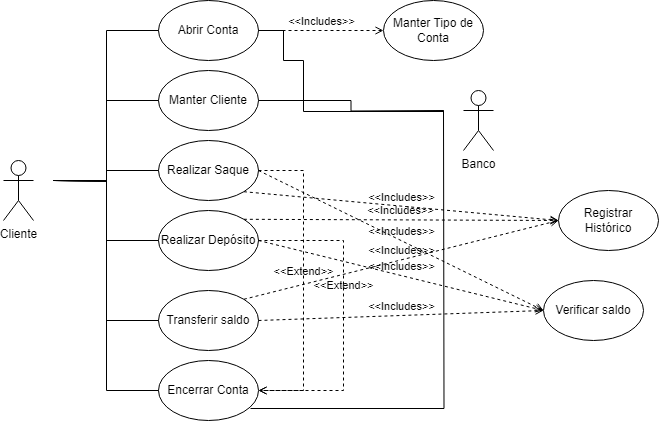

The diagram above was exported from draw.io. Its source (the exported page's mxGraphModel, read from the mxfile embedded in the PNG):
<mxGraphModel dx="880" dy="444" grid="1" gridSize="10" guides="1" tooltips="1" connect="1" arrows="1" fold="1" page="1" pageScale="1" pageWidth="827" pageHeight="1169" math="0" shadow="0">
  <root>
    <mxCell id="0" />
    <mxCell id="1" parent="0" />
    <mxCell id="vhYtlOlZwM0nRscII6Cw-1" value="Cliente" style="shape=umlActor;verticalLabelPosition=bottom;verticalAlign=top;html=1;" vertex="1" parent="1">
      <mxGeometry x="70" y="200" width="30" height="60" as="geometry" />
    </mxCell>
    <mxCell id="vhYtlOlZwM0nRscII6Cw-2" value="Abrir Conta" style="ellipse;html=1;whiteSpace=wrap;" vertex="1" parent="1">
      <mxGeometry x="225" y="40" width="100" height="60" as="geometry" />
    </mxCell>
    <mxCell id="vhYtlOlZwM0nRscII6Cw-3" value="Manter Tipo de Conta" style="ellipse;html=1;whiteSpace=wrap;" vertex="1" parent="1">
      <mxGeometry x="450" y="40" width="100" height="60" as="geometry" />
    </mxCell>
    <mxCell id="vhYtlOlZwM0nRscII6Cw-4" value="Manter Cliente" style="ellipse;html=1;whiteSpace=wrap;" vertex="1" parent="1">
      <mxGeometry x="225" y="110" width="100" height="60" as="geometry" />
    </mxCell>
    <mxCell id="vhYtlOlZwM0nRscII6Cw-5" value="&amp;lt;&amp;lt;Includes&lt;span style=&quot;background-color: initial;&quot;&gt;&amp;gt;&amp;gt;&lt;/span&gt;" style="endArrow=open;html=1;rounded=0;align=center;verticalAlign=bottom;dashed=1;endFill=0;labelBackgroundColor=none;exitX=1;exitY=0.5;exitDx=0;exitDy=0;entryX=0;entryY=0.5;entryDx=0;entryDy=0;" edge="1" parent="1" source="vhYtlOlZwM0nRscII6Cw-2" target="vhYtlOlZwM0nRscII6Cw-3">
      <mxGeometry relative="1" as="geometry">
        <mxPoint x="330" y="230" as="sourcePoint" />
        <mxPoint x="490" y="230" as="targetPoint" />
      </mxGeometry>
    </mxCell>
    <mxCell id="vhYtlOlZwM0nRscII6Cw-6" value="" style="resizable=0;html=1;align=center;verticalAlign=top;labelBackgroundColor=none;" connectable="0" vertex="1" parent="vhYtlOlZwM0nRscII6Cw-5">
      <mxGeometry relative="1" as="geometry" />
    </mxCell>
    <mxCell id="vhYtlOlZwM0nRscII6Cw-7" value="Realizar Saque" style="ellipse;html=1;whiteSpace=wrap;" vertex="1" parent="1">
      <mxGeometry x="225" y="180" width="100" height="60" as="geometry" />
    </mxCell>
    <mxCell id="vhYtlOlZwM0nRscII6Cw-8" value="Realizar Depósito" style="ellipse;html=1;whiteSpace=wrap;" vertex="1" parent="1">
      <mxGeometry x="225" y="250" width="100" height="60" as="geometry" />
    </mxCell>
    <mxCell id="vhYtlOlZwM0nRscII6Cw-9" value="Verificar saldo" style="ellipse;html=1;whiteSpace=wrap;" vertex="1" parent="1">
      <mxGeometry x="610" y="320" width="100" height="60" as="geometry" />
    </mxCell>
    <mxCell id="vhYtlOlZwM0nRscII6Cw-10" value="Registrar Histórico" style="ellipse;html=1;whiteSpace=wrap;" vertex="1" parent="1">
      <mxGeometry x="625" y="230" width="100" height="60" as="geometry" />
    </mxCell>
    <mxCell id="vhYtlOlZwM0nRscII6Cw-11" value="Transferir saldo" style="ellipse;html=1;whiteSpace=wrap;" vertex="1" parent="1">
      <mxGeometry x="225" y="330" width="100" height="60" as="geometry" />
    </mxCell>
    <mxCell id="vhYtlOlZwM0nRscII6Cw-12" value="Encerrar Conta" style="ellipse;html=1;whiteSpace=wrap;" vertex="1" parent="1">
      <mxGeometry x="225" y="400" width="100" height="60" as="geometry" />
    </mxCell>
    <mxCell id="vhYtlOlZwM0nRscII6Cw-13" value="Banco" style="shape=umlActor;verticalLabelPosition=bottom;verticalAlign=top;html=1;" vertex="1" parent="1">
      <mxGeometry x="530" y="130" width="30" height="60" as="geometry" />
    </mxCell>
    <mxCell id="vhYtlOlZwM0nRscII6Cw-16" value="" style="endArrow=none;html=1;endSize=12;startArrow=none;startSize=14;startFill=0;edgeStyle=orthogonalEdgeStyle;align=center;verticalAlign=bottom;endFill=0;rounded=0;entryX=0;entryY=0.5;entryDx=0;entryDy=0;" edge="1" parent="1" target="vhYtlOlZwM0nRscII6Cw-2">
      <mxGeometry y="3" relative="1" as="geometry">
        <mxPoint x="120" y="220" as="sourcePoint" />
        <mxPoint x="490" y="230" as="targetPoint" />
      </mxGeometry>
    </mxCell>
    <mxCell id="vhYtlOlZwM0nRscII6Cw-17" value="" style="endArrow=none;html=1;endSize=12;startArrow=none;startSize=14;startFill=0;edgeStyle=orthogonalEdgeStyle;align=center;verticalAlign=bottom;endFill=0;rounded=0;entryX=0;entryY=0.5;entryDx=0;entryDy=0;" edge="1" parent="1" target="vhYtlOlZwM0nRscII6Cw-4">
      <mxGeometry y="3" relative="1" as="geometry">
        <mxPoint x="120" y="220" as="sourcePoint" />
        <mxPoint x="235" y="80" as="targetPoint" />
      </mxGeometry>
    </mxCell>
    <mxCell id="vhYtlOlZwM0nRscII6Cw-18" value="" style="endArrow=none;html=1;endSize=12;startArrow=none;startSize=14;startFill=0;edgeStyle=orthogonalEdgeStyle;align=center;verticalAlign=bottom;endFill=0;rounded=0;entryX=0;entryY=0.5;entryDx=0;entryDy=0;" edge="1" parent="1" target="vhYtlOlZwM0nRscII6Cw-7">
      <mxGeometry y="3" relative="1" as="geometry">
        <mxPoint x="120" y="220" as="sourcePoint" />
        <mxPoint x="245" y="90" as="targetPoint" />
      </mxGeometry>
    </mxCell>
    <mxCell id="vhYtlOlZwM0nRscII6Cw-19" value="" style="endArrow=none;html=1;endSize=12;startArrow=none;startSize=14;startFill=0;edgeStyle=orthogonalEdgeStyle;align=center;verticalAlign=bottom;endFill=0;rounded=0;entryX=0;entryY=0.5;entryDx=0;entryDy=0;" edge="1" parent="1" target="vhYtlOlZwM0nRscII6Cw-8">
      <mxGeometry y="3" relative="1" as="geometry">
        <mxPoint x="120" y="220" as="sourcePoint" />
        <mxPoint x="255" y="100" as="targetPoint" />
      </mxGeometry>
    </mxCell>
    <mxCell id="vhYtlOlZwM0nRscII6Cw-20" value="" style="endArrow=none;html=1;endSize=12;startArrow=none;startSize=14;startFill=0;edgeStyle=orthogonalEdgeStyle;align=center;verticalAlign=bottom;endFill=0;rounded=0;entryX=0;entryY=0.5;entryDx=0;entryDy=0;" edge="1" parent="1" target="vhYtlOlZwM0nRscII6Cw-11">
      <mxGeometry y="3" relative="1" as="geometry">
        <mxPoint x="120" y="220" as="sourcePoint" />
        <mxPoint x="265" y="110" as="targetPoint" />
      </mxGeometry>
    </mxCell>
    <mxCell id="vhYtlOlZwM0nRscII6Cw-21" value="" style="endArrow=none;html=1;endSize=12;startArrow=none;startSize=14;startFill=0;edgeStyle=orthogonalEdgeStyle;align=center;verticalAlign=bottom;endFill=0;rounded=0;entryX=0;entryY=0.5;entryDx=0;entryDy=0;" edge="1" parent="1" target="vhYtlOlZwM0nRscII6Cw-12">
      <mxGeometry y="3" relative="1" as="geometry">
        <mxPoint x="120" y="220" as="sourcePoint" />
        <mxPoint x="275" y="120" as="targetPoint" />
      </mxGeometry>
    </mxCell>
    <mxCell id="vhYtlOlZwM0nRscII6Cw-22" value="&amp;lt;&amp;lt;Includes&lt;span style=&quot;background-color: initial;&quot;&gt;&amp;gt;&amp;gt;&lt;/span&gt;" style="endArrow=open;html=1;rounded=0;align=center;verticalAlign=bottom;dashed=1;endFill=0;labelBackgroundColor=none;exitX=1;exitY=0.5;exitDx=0;exitDy=0;entryX=0;entryY=0.5;entryDx=0;entryDy=0;" edge="1" parent="1" source="vhYtlOlZwM0nRscII6Cw-7" target="vhYtlOlZwM0nRscII6Cw-9">
      <mxGeometry relative="1" as="geometry">
        <mxPoint x="335" y="80" as="sourcePoint" />
        <mxPoint x="460" y="80" as="targetPoint" />
      </mxGeometry>
    </mxCell>
    <mxCell id="vhYtlOlZwM0nRscII6Cw-23" value="" style="resizable=0;html=1;align=center;verticalAlign=top;labelBackgroundColor=none;" connectable="0" vertex="1" parent="vhYtlOlZwM0nRscII6Cw-22">
      <mxGeometry relative="1" as="geometry" />
    </mxCell>
    <mxCell id="vhYtlOlZwM0nRscII6Cw-24" value="&amp;lt;&amp;lt;Includes&lt;span style=&quot;background-color: initial;&quot;&gt;&amp;gt;&amp;gt;&lt;/span&gt;" style="endArrow=open;html=1;rounded=0;align=center;verticalAlign=bottom;dashed=1;endFill=0;labelBackgroundColor=none;exitX=1;exitY=0.5;exitDx=0;exitDy=0;entryX=0;entryY=0.5;entryDx=0;entryDy=0;" edge="1" parent="1" source="vhYtlOlZwM0nRscII6Cw-8" target="vhYtlOlZwM0nRscII6Cw-9">
      <mxGeometry relative="1" as="geometry">
        <mxPoint x="335" y="220" as="sourcePoint" />
        <mxPoint x="520" y="310" as="targetPoint" />
      </mxGeometry>
    </mxCell>
    <mxCell id="vhYtlOlZwM0nRscII6Cw-25" value="" style="resizable=0;html=1;align=center;verticalAlign=top;labelBackgroundColor=none;" connectable="0" vertex="1" parent="vhYtlOlZwM0nRscII6Cw-24">
      <mxGeometry relative="1" as="geometry" />
    </mxCell>
    <mxCell id="vhYtlOlZwM0nRscII6Cw-26" value="&amp;lt;&amp;lt;Includes&lt;span style=&quot;background-color: initial;&quot;&gt;&amp;gt;&amp;gt;&lt;/span&gt;" style="endArrow=open;html=1;rounded=0;align=center;verticalAlign=bottom;dashed=1;endFill=0;labelBackgroundColor=none;exitX=1;exitY=0.5;exitDx=0;exitDy=0;entryX=0;entryY=0.5;entryDx=0;entryDy=0;" edge="1" parent="1" source="vhYtlOlZwM0nRscII6Cw-11" target="vhYtlOlZwM0nRscII6Cw-9">
      <mxGeometry relative="1" as="geometry">
        <mxPoint x="345" y="230" as="sourcePoint" />
        <mxPoint x="530" y="320" as="targetPoint" />
      </mxGeometry>
    </mxCell>
    <mxCell id="vhYtlOlZwM0nRscII6Cw-27" value="" style="resizable=0;html=1;align=center;verticalAlign=top;labelBackgroundColor=none;" connectable="0" vertex="1" parent="vhYtlOlZwM0nRscII6Cw-26">
      <mxGeometry relative="1" as="geometry" />
    </mxCell>
    <mxCell id="vhYtlOlZwM0nRscII6Cw-28" value="&amp;lt;&amp;lt;Includes&lt;span style=&quot;background-color: initial;&quot;&gt;&amp;gt;&amp;gt;&lt;/span&gt;" style="endArrow=open;html=1;rounded=0;align=center;verticalAlign=bottom;dashed=1;endFill=0;labelBackgroundColor=none;exitX=1;exitY=1;exitDx=0;exitDy=0;entryX=0;entryY=0.5;entryDx=0;entryDy=0;" edge="1" parent="1" source="vhYtlOlZwM0nRscII6Cw-7" target="vhYtlOlZwM0nRscII6Cw-10">
      <mxGeometry relative="1" as="geometry">
        <mxPoint x="355" y="240" as="sourcePoint" />
        <mxPoint x="540" y="330" as="targetPoint" />
      </mxGeometry>
    </mxCell>
    <mxCell id="vhYtlOlZwM0nRscII6Cw-29" value="" style="resizable=0;html=1;align=center;verticalAlign=top;labelBackgroundColor=none;" connectable="0" vertex="1" parent="vhYtlOlZwM0nRscII6Cw-28">
      <mxGeometry relative="1" as="geometry" />
    </mxCell>
    <mxCell id="vhYtlOlZwM0nRscII6Cw-30" value="&amp;lt;&amp;lt;Includes&lt;span style=&quot;background-color: initial;&quot;&gt;&amp;gt;&amp;gt;&lt;/span&gt;" style="endArrow=open;html=1;rounded=0;align=center;verticalAlign=bottom;dashed=1;endFill=0;labelBackgroundColor=none;exitX=1;exitY=0;exitDx=0;exitDy=0;entryX=0;entryY=0.5;entryDx=0;entryDy=0;" edge="1" parent="1" source="vhYtlOlZwM0nRscII6Cw-11" target="vhYtlOlZwM0nRscII6Cw-10">
      <mxGeometry relative="1" as="geometry">
        <mxPoint x="320" y="241" as="sourcePoint" />
        <mxPoint x="424" y="420" as="targetPoint" />
      </mxGeometry>
    </mxCell>
    <mxCell id="vhYtlOlZwM0nRscII6Cw-31" value="" style="resizable=0;html=1;align=center;verticalAlign=top;labelBackgroundColor=none;" connectable="0" vertex="1" parent="vhYtlOlZwM0nRscII6Cw-30">
      <mxGeometry relative="1" as="geometry" />
    </mxCell>
    <mxCell id="vhYtlOlZwM0nRscII6Cw-32" value="&amp;lt;&amp;lt;Includes&lt;span style=&quot;background-color: initial;&quot;&gt;&amp;gt;&amp;gt;&lt;/span&gt;" style="endArrow=open;html=1;rounded=0;align=center;verticalAlign=bottom;dashed=1;endFill=0;labelBackgroundColor=none;exitX=1;exitY=0;exitDx=0;exitDy=0;entryX=0;entryY=0.5;entryDx=0;entryDy=0;" edge="1" parent="1" source="vhYtlOlZwM0nRscII6Cw-8" target="vhYtlOlZwM0nRscII6Cw-10">
      <mxGeometry relative="1" as="geometry">
        <mxPoint x="330" y="251" as="sourcePoint" />
        <mxPoint x="410" y="190" as="targetPoint" />
      </mxGeometry>
    </mxCell>
    <mxCell id="vhYtlOlZwM0nRscII6Cw-33" value="" style="resizable=0;html=1;align=center;verticalAlign=top;labelBackgroundColor=none;" connectable="0" vertex="1" parent="vhYtlOlZwM0nRscII6Cw-32">
      <mxGeometry relative="1" as="geometry" />
    </mxCell>
    <mxCell id="vhYtlOlZwM0nRscII6Cw-34" value="&amp;lt;&amp;lt;Extend&lt;span style=&quot;background-color: initial;&quot;&gt;&amp;gt;&amp;gt;&lt;/span&gt;" style="endArrow=open;html=1;rounded=0;align=center;verticalAlign=bottom;dashed=1;endFill=0;labelBackgroundColor=none;entryX=1;entryY=0.5;entryDx=0;entryDy=0;exitX=1;exitY=0.5;exitDx=0;exitDy=0;" edge="1" parent="1" source="vhYtlOlZwM0nRscII6Cw-7" target="vhYtlOlZwM0nRscII6Cw-12">
      <mxGeometry relative="1" as="geometry">
        <mxPoint x="360" y="390" as="sourcePoint" />
        <mxPoint x="444" y="440" as="targetPoint" />
        <Array as="points">
          <mxPoint x="370" y="210" />
          <mxPoint x="370" y="320" />
          <mxPoint x="370" y="430" />
        </Array>
      </mxGeometry>
    </mxCell>
    <mxCell id="vhYtlOlZwM0nRscII6Cw-35" value="" style="resizable=0;html=1;align=center;verticalAlign=top;labelBackgroundColor=none;" connectable="0" vertex="1" parent="vhYtlOlZwM0nRscII6Cw-34">
      <mxGeometry relative="1" as="geometry" />
    </mxCell>
    <mxCell id="vhYtlOlZwM0nRscII6Cw-36" value="&amp;lt;&amp;lt;Extend&lt;span style=&quot;background-color: initial;&quot;&gt;&amp;gt;&amp;gt;&lt;/span&gt;" style="endArrow=open;html=1;rounded=0;align=center;verticalAlign=bottom;dashed=1;endFill=0;labelBackgroundColor=none;entryX=1;entryY=0.5;entryDx=0;entryDy=0;exitX=1;exitY=0.5;exitDx=0;exitDy=0;" edge="1" parent="1" source="vhYtlOlZwM0nRscII6Cw-8" target="vhYtlOlZwM0nRscII6Cw-12">
      <mxGeometry x="-0.1333" relative="1" as="geometry">
        <mxPoint x="360" y="285" as="sourcePoint" />
        <mxPoint x="360" y="435" as="targetPoint" />
        <Array as="points">
          <mxPoint x="410" y="280" />
          <mxPoint x="410" y="430" />
        </Array>
        <mxPoint as="offset" />
      </mxGeometry>
    </mxCell>
    <mxCell id="vhYtlOlZwM0nRscII6Cw-37" value="" style="resizable=0;html=1;align=center;verticalAlign=top;labelBackgroundColor=none;" connectable="0" vertex="1" parent="vhYtlOlZwM0nRscII6Cw-36">
      <mxGeometry relative="1" as="geometry" />
    </mxCell>
    <mxCell id="vhYtlOlZwM0nRscII6Cw-38" value="" style="endArrow=none;html=1;endSize=12;startArrow=none;startSize=14;startFill=0;edgeStyle=orthogonalEdgeStyle;align=center;verticalAlign=bottom;endFill=0;rounded=0;entryX=1;entryY=0.5;entryDx=0;entryDy=0;" edge="1" parent="1" target="vhYtlOlZwM0nRscII6Cw-2">
      <mxGeometry y="3" relative="1" as="geometry">
        <mxPoint x="510" y="150" as="sourcePoint" />
        <mxPoint x="235" y="80" as="targetPoint" />
        <Array as="points">
          <mxPoint x="510" y="151" />
          <mxPoint x="370" y="151" />
          <mxPoint x="370" y="100" />
          <mxPoint x="350" y="100" />
          <mxPoint x="350" y="70" />
        </Array>
      </mxGeometry>
    </mxCell>
    <mxCell id="vhYtlOlZwM0nRscII6Cw-40" value="" style="endArrow=none;html=1;endSize=12;startArrow=none;startSize=14;startFill=0;edgeStyle=orthogonalEdgeStyle;align=center;verticalAlign=bottom;endFill=0;rounded=0;exitX=1;exitY=0.5;exitDx=0;exitDy=0;" edge="1" parent="1" source="vhYtlOlZwM0nRscII6Cw-4">
      <mxGeometry y="3" relative="1" as="geometry">
        <mxPoint x="160" y="230" as="sourcePoint" />
        <mxPoint x="510" y="150" as="targetPoint" />
      </mxGeometry>
    </mxCell>
    <mxCell id="vhYtlOlZwM0nRscII6Cw-41" value="" style="endArrow=none;html=1;endSize=12;startArrow=none;startSize=14;startFill=0;edgeStyle=orthogonalEdgeStyle;align=center;verticalAlign=bottom;endFill=0;rounded=0;exitX=0.92;exitY=0.8;exitDx=0;exitDy=0;exitPerimeter=0;" edge="1" parent="1" source="vhYtlOlZwM0nRscII6Cw-12">
      <mxGeometry y="3" relative="1" as="geometry">
        <mxPoint x="335" y="150" as="sourcePoint" />
        <mxPoint x="510" y="150" as="targetPoint" />
      </mxGeometry>
    </mxCell>
  </root>
</mxGraphModel>